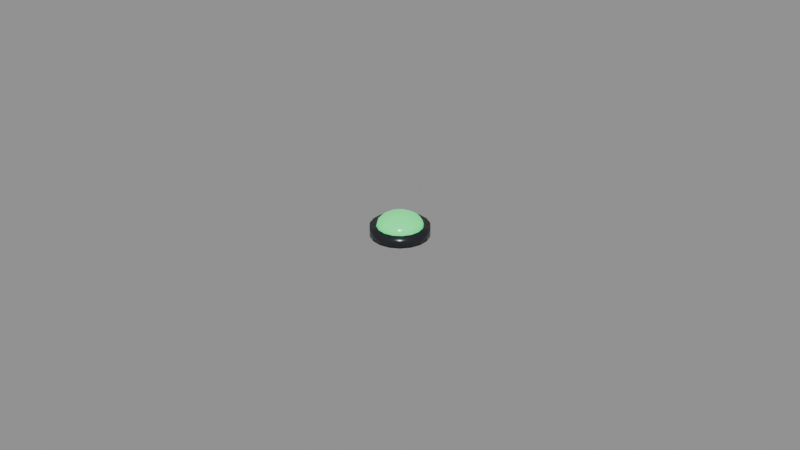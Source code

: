 # Source: TaskBoard_StatusMarker.blend  (saved by Blender 5.3.31; exported with 4.5.12 LTS)
import bpy
from mathutils import Matrix  # noqa: F401  (used for matrix-valued properties, if any)

bpy.ops.wm.read_factory_settings(use_empty=True)
scene = bpy.context.scene
scene.name = 'Scene'

# ---- materials (node trees are filled in below, after node groups)
mat_mat_charcoalvisor = bpy.data.materials.new('Mat_CharcoalVisor')
mat_mat_charcoalvisor.diffuse_color = (0.01533, 0.01739, 0.02452, 1.0)
mat_mat_statusgreen = bpy.data.materials.new('Mat_StatusGreen')
mat_mat_statusgreen.diffuse_color = (0.03968, 0.6383, 0.1706, 1.0)

# ---- material node trees
mat_mat_charcoalvisor.use_nodes = True; mat_mat_charcoalvisor.node_tree.nodes.clear()
_N = mat_mat_charcoalvisor.node_tree.nodes; _L = mat_mat_charcoalvisor.node_tree.links
n0 = _N.new('ShaderNodeBsdfPrincipled'); n0.name = 'Principled BSDF'; n0.location = (-200, 100)
n0.inputs[0].default_value = (0.01533, 0.01739, 0.02452, 1.0)
n0.inputs[1].default_value = 0.15
n0.inputs[2].default_value = 0.22
n0.inputs[10].default_value = 0.005
n1 = _N.new('ShaderNodeOutputMaterial'); n1.name = 'Material Output'; n1.location = (200, 100)
_L.new(n0.outputs[0], n1.inputs[0])
n1.is_active_output = True
mat_mat_statusgreen.use_nodes = True; mat_mat_statusgreen.node_tree.nodes.clear()
_N = mat_mat_statusgreen.node_tree.nodes; _L = mat_mat_statusgreen.node_tree.links
n0 = _N.new('ShaderNodeBsdfPrincipled'); n0.name = 'Principled BSDF'; n0.location = (-200, 100)
n0.inputs[0].default_value = (0.03968, 0.6383, 0.1706, 1.0)
n0.inputs[2].default_value = 0.2
n0.inputs[10].default_value = 0.005
n0.inputs[27].default_value = (0.03968, 0.6921, 0.1706, 1.0)
n0.inputs[28].default_value = 1.1
n1 = _N.new('ShaderNodeOutputMaterial'); n1.name = 'Material Output'; n1.location = (200, 100)
_L.new(n0.outputs[0], n1.inputs[0])
n1.is_active_output = True

# ---- meshes
me_cylinder = bpy.data.meshes.new('Cylinder')
me_cylinder.from_pydata([(0.0, 0.009, -0.0015), (0.0, 0.009, 0.0015), (0.003078, 0.008457, -0.0015), (0.003078, 0.008457, 0.0015), (0.005785, 0.006894, -0.0015), (0.005785, 0.006894, 0.0015), (0.007794, 0.0045, -0.0015), (0.007794, 0.0045, 0.0015), (0.008863, 0.001563, -0.0015), (0.008863, 0.001563, 0.0015), (0.008863, -0.001563, -0.0015), (0.008863, -0.001563, 0.0015), (0.007794, -0.0045, -0.0015), (0.007794, -0.0045, 0.0015), (0.005785, -0.006894, -0.0015), (0.005785, -0.006894, 0.0015), (0.003078, -0.008457, -0.0015), (0.003078, -0.008457, 0.0015), (0.0, -0.009, -0.0015), (0.0, -0.009, 0.0015), (-0.003078, -0.008457, -0.0015), (-0.003078, -0.008457, 0.0015), (-0.005785, -0.006894, -0.0015), (-0.005785, -0.006894, 0.0015), (-0.007794, -0.0045, -0.0015), (-0.007794, -0.0045, 0.0015), (-0.008863, -0.001563, -0.0015), (-0.008863, -0.001563, 0.0015), (-0.008863, 0.001563, -0.0015), (-0.008863, 0.001563, 0.0015), (-0.007794, 0.0045, -0.0015), (-0.007794, 0.0045, 0.0015), (-0.005785, 0.006894, -0.0015), (-0.005785, 0.006894, 0.0015), (-0.003078, 0.008457, -0.0015), (-0.003078, 0.008457, 0.0015)], [], [(0, 1, 3, 2), (2, 3, 5, 4), (4, 5, 7, 6), (6, 7, 9, 8), (8, 9, 11, 10), (10, 11, 13, 12), (12, 13, 15, 14), (14, 15, 17, 16), (16, 17, 19, 18), (18, 19, 21, 20), (20, 21, 23, 22), (22, 23, 25, 24), (24, 25, 27, 26), (26, 27, 29, 28), (28, 29, 31, 30), (30, 31, 33, 32), (3, 1, 35, 33, 31, 29, 27, 25, 23, 21, 19, 17, 15, 13, 11, 9, 7, 5), (32, 33, 35, 34), (34, 35, 1, 0), (0, 2, 4, 6, 8, 10, 12, 14, 16, 18, 20, 22, 24, 26, 28, 30, 32, 34)])
me_cylinder.polygons.foreach_set('use_smooth', [True] * 20)
_uv = me_cylinder.uv_layers.new(name='UVMap')
_uv.uv.foreach_set('vector', [1.0, 0.5, 1.0, 1.0, 0.9444, 1.0, 0.9444, 0.5, 0.9444, 0.5, 0.9444, 1.0, 0.8889, 1.0, 0.8889, 0.5, 0.8889, 0.5, 0.8889, 1.0, 0.8333, 1.0, 0.8333, 0.5, 0.8333, 0.5, 0.8333, 1.0, 0.7778, 1.0, 0.7778, 0.5, 0.7778, 0.5, 0.7778, 1.0, 0.7222, 1.0, 0.7222, 0.5, 0.7222, 0.5, 0.7222, 1.0, 0.6667, 1.0, 0.6667, 0.5, 0.6667, 0.5, 0.6667, 1.0, 0.6111, 1.0, 0.6111, 0.5, 0.6111, 0.5, 0.6111, 1.0, 0.5556, 1.0, 0.5556, 0.5, 0.5556, 0.5, 0.5556, 1.0, 0.5, 1.0, 0.5, 0.5, 0.5, 0.5, 0.5, 1.0, 0.4444, 1.0, 0.4444, 0.5, 0.4444, 0.5, 0.4444, 1.0, 0.3889, 1.0, 0.3889, 0.5, 0.3889, 0.5, 0.3889, 1.0, 0.3333, 1.0, 0.3333, 0.5, 0.3333, 0.5, 0.3333, 1.0, 0.2778, 1.0, 0.2778, 0.5, 0.2778, 0.5, 0.2778, 1.0, 0.2222, 1.0, 0.2222, 0.5, 0.2222, 0.5, 0.2222, 1.0, 0.1667, 1.0, 0.1667, 0.5, 0.1667, 0.5, 0.1667, 1.0, 0.1111, 1.0, 0.1111, 0.5, 0.3321, 0.4755, 0.25, 0.49, 0.1679, 0.4755, 0.09573, 0.4339, 0.04215, 0.37, 0.01365, 0.2917, 0.01365, 0.2083, 0.04215, 0.13, 0.09573, 0.06615, 0.1679, 0.02447, 0.25, 0.01, 0.3321, 0.02447, 0.4043, 0.06615, 0.4578, 0.13, 0.4864, 0.2083, 0.4864, 0.2917, 0.4578, 0.37, 0.4043, 0.4339, 0.1111, 0.5, 0.1111, 1.0, 0.05556, 1.0, 0.05556, 0.5, 0.05556, 0.5, 0.05556, 1.0, -1.863e-07, 1.0, -1.863e-07, 0.5, 0.75, 0.49, 0.8321, 0.4755, 0.9043, 0.4339, 0.9578, 0.37, 0.9864, 0.2917, 0.9864, 0.2083, 0.9578, 0.13, 0.9043, 0.06615, 0.8321, 0.02447, 0.75, 0.01, 0.6679, 0.02447, 0.5957, 0.06615, 0.5422, 0.13, 0.5136, 0.2083, 0.5136, 0.2917, 0.5422, 0.37, 0.5957, 0.4339, 0.6679, 0.4755])
me_cylinder.materials.append(mat_mat_charcoalvisor)
me_cylinder.update()
me_sphere = bpy.data.meshes.new('Sphere')
me_sphere.from_pydata([(0.0, 0.0, 0.004), (0.0, 0.005663, 0.002351), (0.0, 0.007, 0.0), (0.0, 0.006657, -0.001236), (0.0, 0.005663, -0.002351), (0.0, 0.002163, -0.003804), (0.0, 0.0, -0.004), (0.0008278, 0.001998, 0.003804), (0.001575, 0.003801, 0.003236), (0.002167, 0.005232, 0.002351), (0.002548, 0.006151, 0.001236), (0.002679, 0.006467, 0.0), (0.002548, 0.006151, -0.001236), (0.002167, 0.005232, -0.002351), (0.001575, 0.003801, -0.003236), (0.0008278, 0.001998, -0.003804), (0.00153, 0.00153, 0.003804), (0.002909, 0.002909, 0.003236), (0.004004, 0.004004, 0.002351), (0.004707, 0.004707, 0.001236), (0.00495, 0.00495, 0.0), (0.004707, 0.004707, -0.001236), (0.004004, 0.004004, -0.002351), (0.002909, 0.002909, -0.003236), (0.00153, 0.00153, -0.003804), (0.001998, 0.0008278, 0.003804), (0.003801, 0.001575, 0.003236), (0.005232, 0.002167, 0.002351), (0.006151, 0.002548, 0.001236), (0.006467, 0.002679, 0.0), (0.006151, 0.002548, -0.001236), (0.005232, 0.002167, -0.002351), (0.003801, 0.001575, -0.003236), (0.001998, 0.0008278, -0.003804), (0.002163, -3.651e-10, 0.003804), (0.004114, -6.258e-10, 0.003236), (0.005663, -1.043e-09, 0.002351), (0.006657, -6.258e-10, 0.001236), (0.007, -1.043e-09, 0.0), (0.006657, -6.258e-10, -0.001236), (0.005663, -1.043e-09, -0.002351), (0.004114, -6.258e-10, -0.003236), (0.002163, -3.651e-10, -0.003804), (0.001998, -0.0008278, 0.003804), (0.003801, -0.001575, 0.003236), (0.005232, -0.002167, 0.002351), (0.006151, -0.002548, 0.001236), (0.006467, -0.002679, 0.0), (0.006151, -0.002548, -0.001236), (0.005232, -0.002167, -0.002351), (0.003801, -0.001575, -0.003236), (0.001998, -0.0008278, -0.003804), (0.00153, -0.00153, 0.003804), (0.002909, -0.002909, 0.003236), (0.004004, -0.004004, 0.002351), (0.004707, -0.004707, 0.001236), (0.00495, -0.00495, 0.0), (0.004707, -0.004707, -0.001236), (0.004004, -0.004004, -0.002351), (0.002909, -0.002909, -0.003236), (0.00153, -0.00153, -0.003804), (0.0008278, -0.001998, 0.003804), (0.001575, -0.003801, 0.003236), (0.002167, -0.005232, 0.002351), (0.002548, -0.006151, 0.001236), (0.002679, -0.006467, 0.0), (0.002548, -0.006151, -0.001236), (0.002167, -0.005232, -0.002351), (0.001575, -0.003801, -0.003236), (0.0008278, -0.001998, -0.003804), (-6.258e-10, -0.002163, 0.003804), (-1.252e-09, -0.004114, 0.003236), (-1.669e-09, -0.005663, 0.002351), (-1.878e-09, -0.006657, 0.001236), (-2.503e-09, -0.007, 0.0), (-1.878e-09, -0.006657, -0.001236), (-1.669e-09, -0.005663, -0.002351), (-1.252e-09, -0.004114, -0.003236), (-6.258e-10, -0.002163, -0.003804), (-0.0008278, -0.001998, 0.003804), (-0.001575, -0.003801, 0.003236), (-0.002167, -0.005232, 0.002351), (-0.002548, -0.006151, 0.001236), (-0.002679, -0.006467, 0.0), (-0.002548, -0.006151, -0.001236), (-0.002167, -0.005232, -0.002351), (-0.001575, -0.003801, -0.003236), (-0.0008278, -0.001998, -0.003804), (-0.00153, -0.00153, 0.003804), (-0.002909, -0.002909, 0.003236), (-0.004004, -0.004004, 0.002351), (-0.004707, -0.004707, 0.001236), (-0.00495, -0.00495, 0.0), (-0.004707, -0.004707, -0.001236), (-0.004004, -0.004004, -0.002351), (-0.002909, -0.002909, -0.003236), (-0.00153, -0.00153, -0.003804), (-0.001998, -0.0008278, 0.003804), (-0.003801, -0.001575, 0.003236), (-0.005232, -0.002167, 0.002351), (-0.006151, -0.002548, 0.001236), (-0.006467, -0.002679, 0.0), (-0.006151, -0.002548, -0.001236), (-0.005232, -0.002167, -0.002351), (-0.003801, -0.001575, -0.003236), (-0.001998, -0.0008278, -0.003804), (-0.002163, 8.345e-10, 0.003804), (-0.004114, 1.773e-09, 0.003236), (-0.005663, 2.295e-09, 0.002351), (-0.006657, 3.129e-09, 0.001236), (-0.007, 3.546e-09, 0.0), (-0.006657, 3.129e-09, -0.001236), (-0.005663, 2.295e-09, -0.002351), (-0.004114, 1.773e-09, -0.003236), (-0.002163, 8.345e-10, -0.003804), (-0.001998, 0.0008278, 0.003804), (-0.003801, 0.001575, 0.003236), (-0.005232, 0.002167, 0.002351), (-0.006151, 0.002548, 0.001236), (-0.006467, 0.002679, 0.0), (-0.006151, 0.002548, -0.001236), (-0.005232, 0.002167, -0.002351), (-0.003801, 0.001575, -0.003236), (-0.001998, 0.0008278, -0.003804), (-0.00153, 0.00153, 0.003804), (-0.002909, 0.002909, 0.003236), (-0.004004, 0.004004, 0.002351), (-0.004707, 0.004707, 0.001236), (-0.00495, 0.00495, 0.0), (-0.004707, 0.004707, -0.001236), (-0.004004, 0.004004, -0.002351), (-0.002909, 0.002909, -0.003236), (-0.00153, 0.00153, -0.003804), (-0.0008278, 0.001998, 0.003804), (-0.001575, 0.003801, 0.003236), (-0.002167, 0.005232, 0.002351), (-0.002548, 0.006151, 0.001236), (-0.002679, 0.006467, 0.0), (-0.002548, 0.006151, -0.001236), (-0.002167, 0.005232, -0.002351), (-0.001575, 0.003801, -0.003236), (-0.0008278, 0.001998, -0.003804), (1.147e-09, 0.002163, 0.003804), (2.295e-09, 0.004114, 0.003236), (3.755e-09, 0.006657, 0.001236), (2.295e-09, 0.004114, -0.003236)], [], [(144, 1, 9, 10), (142, 0, 7), (145, 4, 13, 14), (2, 144, 10, 11), (143, 142, 7, 8), (5, 145, 14, 15), (3, 2, 11, 12), (1, 143, 8, 9), (6, 5, 15), (4, 3, 12, 13), (7, 0, 16), (14, 13, 22, 23), (11, 10, 19, 20), (8, 7, 16, 17), (15, 14, 23, 24), (12, 11, 20, 21), (9, 8, 17, 18), (6, 15, 24), (13, 12, 21, 22), (10, 9, 18, 19), (22, 21, 30, 31), (19, 18, 27, 28), (16, 0, 25), (23, 22, 31, 32), (20, 19, 28, 29), (17, 16, 25, 26), (24, 23, 32, 33), (21, 20, 29, 30), (18, 17, 26, 27), (6, 24, 33), (27, 26, 35, 36), (6, 33, 42), (31, 30, 39, 40), (28, 27, 36, 37), (25, 0, 34), (32, 31, 40, 41), (29, 28, 37, 38), (26, 25, 34, 35), (33, 32, 41, 42), (30, 29, 38, 39), (39, 38, 47, 48), (36, 35, 44, 45), (6, 42, 51), (40, 39, 48, 49), (37, 36, 45, 46), (34, 0, 43), (41, 40, 49, 50), (38, 37, 46, 47), (35, 34, 43, 44), (42, 41, 50, 51), (44, 43, 52, 53), (51, 50, 59, 60), (48, 47, 56, 57), (45, 44, 53, 54), (6, 51, 60), (49, 48, 57, 58), (46, 45, 54, 55), (43, 0, 52), (50, 49, 58, 59), (47, 46, 55, 56), (59, 58, 67, 68), (56, 55, 64, 65), (53, 52, 61, 62), (60, 59, 68, 69), (57, 56, 65, 66), (54, 53, 62, 63), (6, 60, 69), (58, 57, 66, 67), (55, 54, 63, 64), (52, 0, 61), (64, 63, 72, 73), (61, 0, 70), (68, 67, 76, 77), (65, 64, 73, 74), (62, 61, 70, 71), (69, 68, 77, 78), (66, 65, 74, 75), (63, 62, 71, 72), (6, 69, 78), (67, 66, 75, 76), (76, 75, 84, 85), (73, 72, 81, 82), (70, 0, 79), (77, 76, 85, 86), (74, 73, 82, 83), (71, 70, 79, 80), (78, 77, 86, 87), (75, 74, 83, 84), (72, 71, 80, 81), (6, 78, 87), (81, 80, 89, 90), (6, 87, 96), (85, 84, 93, 94), (82, 81, 90, 91), (79, 0, 88), (86, 85, 94, 95), (83, 82, 91, 92), (80, 79, 88, 89), (87, 86, 95, 96), (84, 83, 92, 93), (96, 95, 104, 105), (93, 92, 101, 102), (90, 89, 98, 99), (6, 96, 105), (94, 93, 102, 103), (91, 90, 99, 100), (88, 0, 97), (95, 94, 103, 104), (92, 91, 100, 101), (89, 88, 97, 98), (101, 100, 109, 110), (98, 97, 106, 107), (105, 104, 113, 114), (102, 101, 110, 111), (99, 98, 107, 108), (6, 105, 114), (103, 102, 111, 112), (100, 99, 108, 109), (97, 0, 106), (104, 103, 112, 113), (106, 0, 115), (113, 112, 121, 122), (110, 109, 118, 119), (107, 106, 115, 116), (114, 113, 122, 123), (111, 110, 119, 120), (108, 107, 116, 117), (6, 114, 123), (112, 111, 120, 121), (109, 108, 117, 118), (118, 117, 126, 127), (115, 0, 124), (122, 121, 130, 131), (119, 118, 127, 128), (116, 115, 124, 125), (123, 122, 131, 132), (120, 119, 128, 129), (117, 116, 125, 126), (6, 123, 132), (121, 120, 129, 130), (6, 132, 141), (130, 129, 138, 139), (127, 126, 135, 136), (124, 0, 133), (131, 130, 139, 140), (128, 127, 136, 137), (125, 124, 133, 134), (132, 131, 140, 141), (129, 128, 137, 138), (126, 125, 134, 135), (138, 137, 2, 3), (135, 134, 143, 1), (6, 141, 5), (139, 138, 3, 4), (136, 135, 1, 144), (133, 0, 142), (140, 139, 4, 145), (137, 136, 144, 2), (134, 133, 142, 143), (141, 140, 145, 5)])
me_sphere.polygons.foreach_set('use_smooth', [True] * 160)
_uv = me_sphere.uv_layers.new(name='UVMap')
_uv.uv.foreach_set('vector', [0.75, 0.6, 0.75, 0.7, 0.6875, 0.7, 0.6875, 0.6, 0.75, 0.9, 0.7187, 1.0, 0.6875, 0.9, 0.75, 0.2, 0.75, 0.3, 0.6875, 0.3, 0.6875, 0.2, 0.75, 0.5, 0.75, 0.6, 0.6875, 0.6, 0.6875, 0.5, 0.75, 0.8, 0.75, 0.9, 0.6875, 0.9, 0.6875, 0.8, 0.75, 0.1, 0.75, 0.2, 0.6875, 0.2, 0.6875, 0.1, 0.75, 0.4, 0.75, 0.5, 0.6875, 0.5, 0.6875, 0.4, 0.75, 0.7, 0.75, 0.8, 0.6875, 0.8, 0.6875, 0.7, 0.7188, 0.0, 0.75, 0.1, 0.6875, 0.1, 0.75, 0.3, 0.75, 0.4, 0.6875, 0.4, 0.6875, 0.3, 0.6875, 0.9, 0.6562, 1.0, 0.625, 0.9, 0.6875, 0.2, 0.6875, 0.3, 0.625, 0.3, 0.625, 0.2, 0.6875, 0.5, 0.6875, 0.6, 0.625, 0.6, 0.625, 0.5, 0.6875, 0.8, 0.6875, 0.9, 0.625, 0.9, 0.625, 0.8, 0.6875, 0.1, 0.6875, 0.2, 0.625, 0.2, 0.625, 0.1, 0.6875, 0.4, 0.6875, 0.5, 0.625, 0.5, 0.625, 0.4, 0.6875, 0.7, 0.6875, 0.8, 0.625, 0.8, 0.625, 0.7, 0.6562, 0.0, 0.6875, 0.1, 0.625, 0.1, 0.6875, 0.3, 0.6875, 0.4, 0.625, 0.4, 0.625, 0.3, 0.6875, 0.6, 0.6875, 0.7, 0.625, 0.7, 0.625, 0.6, 0.625, 0.3, 0.625, 0.4, 0.5625, 0.4, 0.5625, 0.3, 0.625, 0.6, 0.625, 0.7, 0.5625, 0.7, 0.5625, 0.6, 0.625, 0.9, 0.5938, 1.0, 0.5625, 0.9, 0.625, 0.2, 0.625, 0.3, 0.5625, 0.3, 0.5625, 0.2, 0.625, 0.5, 0.625, 0.6, 0.5625, 0.6, 0.5625, 0.5, 0.625, 0.8, 0.625, 0.9, 0.5625, 0.9, 0.5625, 0.8, 0.625, 0.1, 0.625, 0.2, 0.5625, 0.2, 0.5625, 0.1, 0.625, 0.4, 0.625, 0.5, 0.5625, 0.5, 0.5625, 0.4, 0.625, 0.7, 0.625, 0.8, 0.5625, 0.8, 0.5625, 0.7, 0.5938, 0.0, 0.625, 0.1, 0.5625, 0.1, 0.5625, 0.7, 0.5625, 0.8, 0.5, 0.8, 0.5, 0.7, 0.5312, 0.0, 0.5625, 0.1, 0.5, 0.1, 0.5625, 0.3, 0.5625, 0.4, 0.5, 0.4, 0.5, 0.3, 0.5625, 0.6, 0.5625, 0.7, 0.5, 0.7, 0.5, 0.6, 0.5625, 0.9, 0.5312, 1.0, 0.5, 0.9, 0.5625, 0.2, 0.5625, 0.3, 0.5, 0.3, 0.5, 0.2, 0.5625, 0.5, 0.5625, 0.6, 0.5, 0.6, 0.5, 0.5, 0.5625, 0.8, 0.5625, 0.9, 0.5, 0.9, 0.5, 0.8, 0.5625, 0.1, 0.5625, 0.2, 0.5, 0.2, 0.5, 0.1, 0.5625, 0.4, 0.5625, 0.5, 0.5, 0.5, 0.5, 0.4, 0.5, 0.4, 0.5, 0.5, 0.4375, 0.5, 0.4375, 0.4, 0.5, 0.7, 0.5, 0.8, 0.4375, 0.8, 0.4375, 0.7, 0.4687, 0.0, 0.5, 0.1, 0.4375, 0.1, 0.5, 0.3, 0.5, 0.4, 0.4375, 0.4, 0.4375, 0.3, 0.5, 0.6, 0.5, 0.7, 0.4375, 0.7, 0.4375, 0.6, 0.5, 0.9, 0.4687, 1.0, 0.4375, 0.9, 0.5, 0.2, 0.5, 0.3, 0.4375, 0.3, 0.4375, 0.2, 0.5, 0.5, 0.5, 0.6, 0.4375, 0.6, 0.4375, 0.5, 0.5, 0.8, 0.5, 0.9, 0.4375, 0.9, 0.4375, 0.8, 0.5, 0.1, 0.5, 0.2, 0.4375, 0.2, 0.4375, 0.1, 0.4375, 0.8, 0.4375, 0.9, 0.375, 0.9, 0.375, 0.8, 0.4375, 0.1, 0.4375, 0.2, 0.375, 0.2, 0.375, 0.1, 0.4375, 0.4, 0.4375, 0.5, 0.375, 0.5, 0.375, 0.4, 0.4375, 0.7, 0.4375, 0.8, 0.375, 0.8, 0.375, 0.7, 0.4062, 0.0, 0.4375, 0.1, 0.375, 0.1, 0.4375, 0.3, 0.4375, 0.4, 0.375, 0.4, 0.375, 0.3, 0.4375, 0.6, 0.4375, 0.7, 0.375, 0.7, 0.375, 0.6, 0.4375, 0.9, 0.4062, 1.0, 0.375, 0.9, 0.4375, 0.2, 0.4375, 0.3, 0.375, 0.3, 0.375, 0.2, 0.4375, 0.5, 0.4375, 0.6, 0.375, 0.6, 0.375, 0.5, 0.375, 0.2, 0.375, 0.3, 0.3125, 0.3, 0.3125, 0.2, 0.375, 0.5, 0.375, 0.6, 0.3125, 0.6, 0.3125, 0.5, 0.375, 0.8, 0.375, 0.9, 0.3125, 0.9, 0.3125, 0.8, 0.375, 0.1, 0.375, 0.2, 0.3125, 0.2, 0.3125, 0.1, 0.375, 0.4, 0.375, 0.5, 0.3125, 0.5, 0.3125, 0.4, 0.375, 0.7, 0.375, 0.8, 0.3125, 0.8, 0.3125, 0.7, 0.3437, 0.0, 0.375, 0.1, 0.3125, 0.1, 0.375, 0.3, 0.375, 0.4, 0.3125, 0.4, 0.3125, 0.3, 0.375, 0.6, 0.375, 0.7, 0.3125, 0.7, 0.3125, 0.6, 0.375, 0.9, 0.3437, 1.0, 0.3125, 0.9, 0.3125, 0.6, 0.3125, 0.7, 0.25, 0.7, 0.25, 0.6, 0.3125, 0.9, 0.2812, 1.0, 0.25, 0.9, 0.3125, 0.2, 0.3125, 0.3, 0.25, 0.3, 0.25, 0.2, 0.3125, 0.5, 0.3125, 0.6, 0.25, 0.6, 0.25, 0.5, 0.3125, 0.8, 0.3125, 0.9, 0.25, 0.9, 0.25, 0.8, 0.3125, 0.1, 0.3125, 0.2, 0.25, 0.2, 0.25, 0.1, 0.3125, 0.4, 0.3125, 0.5, 0.25, 0.5, 0.25, 0.4, 0.3125, 0.7, 0.3125, 0.8, 0.25, 0.8, 0.25, 0.7, 0.2812, 0.0, 0.3125, 0.1, 0.25, 0.1, 0.3125, 0.3, 0.3125, 0.4, 0.25, 0.4, 0.25, 0.3, 0.25, 0.3, 0.25, 0.4, 0.1875, 0.4, 0.1875, 0.3, 0.25, 0.6, 0.25, 0.7, 0.1875, 0.7, 0.1875, 0.6, 0.25, 0.9, 0.2187, 1.0, 0.1875, 0.9, 0.25, 0.2, 0.25, 0.3, 0.1875, 0.3, 0.1875, 0.2, 0.25, 0.5, 0.25, 0.6, 0.1875, 0.6, 0.1875, 0.5, 0.25, 0.8, 0.25, 0.9, 0.1875, 0.9, 0.1875, 0.8, 0.25, 0.1, 0.25, 0.2, 0.1875, 0.2, 0.1875, 0.1, 0.25, 0.4, 0.25, 0.5, 0.1875, 0.5, 0.1875, 0.4, 0.25, 0.7, 0.25, 0.8, 0.1875, 0.8, 0.1875, 0.7, 0.2187, 0.0, 0.25, 0.1, 0.1875, 0.1, 0.1875, 0.7, 0.1875, 0.8, 0.125, 0.8, 0.125, 0.7, 0.1562, 0.0, 0.1875, 0.1, 0.125, 0.1, 0.1875, 0.3, 0.1875, 0.4, 0.125, 0.4, 0.125, 0.3, 0.1875, 0.6, 0.1875, 0.7, 0.125, 0.7, 0.125, 0.6, 0.1875, 0.9, 0.1562, 1.0, 0.125, 0.9, 0.1875, 0.2, 0.1875, 0.3, 0.125, 0.3, 0.125, 0.2, 0.1875, 0.5, 0.1875, 0.6, 0.125, 0.6, 0.125, 0.5, 0.1875, 0.8, 0.1875, 0.9, 0.125, 0.9, 0.125, 0.8, 0.1875, 0.1, 0.1875, 0.2, 0.125, 0.2, 0.125, 0.1, 0.1875, 0.4, 0.1875, 0.5, 0.125, 0.5, 0.125, 0.4, 0.125, 0.1, 0.125, 0.2, 0.0625, 0.2, 0.0625, 0.1, 0.125, 0.4, 0.125, 0.5, 0.0625, 0.5, 0.0625, 0.4, 0.125, 0.7, 0.125, 0.8, 0.0625, 0.8, 0.0625, 0.7, 0.09375, 0.0, 0.125, 0.1, 0.0625, 0.1, 0.125, 0.3, 0.125, 0.4, 0.0625, 0.4, 0.0625, 0.3, 0.125, 0.6, 0.125, 0.7, 0.0625, 0.7, 0.0625, 0.6, 0.125, 0.9, 0.09375, 1.0, 0.0625, 0.9, 0.125, 0.2, 0.125, 0.3, 0.0625, 0.3, 0.0625, 0.2, 0.125, 0.5, 0.125, 0.6, 0.0625, 0.6, 0.0625, 0.5, 0.125, 0.8, 0.125, 0.9, 0.0625, 0.9, 0.0625, 0.8, 0.0625, 0.5, 0.0625, 0.6, 0.0, 0.6, 0.0, 0.5, 0.0625, 0.8, 0.0625, 0.9, 0.0, 0.9, 0.0, 0.8, 0.0625, 0.1, 0.0625, 0.2, 0.0, 0.2, 0.0, 0.1, 0.0625, 0.4, 0.0625, 0.5, 0.0, 0.5, 0.0, 0.4, 0.0625, 0.7, 0.0625, 0.8, 0.0, 0.8, 0.0, 0.7, 0.03125, 0.0, 0.0625, 0.1, 0.0, 0.1, 0.0625, 0.3, 0.0625, 0.4, 0.0, 0.4, 0.0, 0.3, 0.0625, 0.6, 0.0625, 0.7, 0.0, 0.7, 0.0, 0.6, 0.0625, 0.9, 0.03125, 1.0, 0.0, 0.9, 0.0625, 0.2, 0.0625, 0.3, 0.0, 0.3, 0.0, 0.2, 1.0, 0.9, 0.9687, 1.0, 0.9375, 0.9, 1.0, 0.2, 1.0, 0.3, 0.9375, 0.3, 0.9375, 0.2, 1.0, 0.5, 1.0, 0.6, 0.9375, 0.6, 0.9375, 0.5, 1.0, 0.8, 1.0, 0.9, 0.9375, 0.9, 0.9375, 0.8, 1.0, 0.1, 1.0, 0.2, 0.9375, 0.2, 0.9375, 0.1, 1.0, 0.4, 1.0, 0.5, 0.9375, 0.5, 0.9375, 0.4, 1.0, 0.7, 1.0, 0.8, 0.9375, 0.8, 0.9375, 0.7, 0.9687, 0.0, 1.0, 0.1, 0.9375, 0.1, 1.0, 0.3, 1.0, 0.4, 0.9375, 0.4, 0.9375, 0.3, 1.0, 0.6, 1.0, 0.7, 0.9375, 0.7, 0.9375, 0.6, 0.9375, 0.6, 0.9375, 0.7, 0.875, 0.7, 0.875, 0.6, 0.9375, 0.9, 0.9062, 1.0, 0.875, 0.9, 0.9375, 0.2, 0.9375, 0.3, 0.875, 0.3, 0.875, 0.2, 0.9375, 0.5, 0.9375, 0.6, 0.875, 0.6, 0.875, 0.5, 0.9375, 0.8, 0.9375, 0.9, 0.875, 0.9, 0.875, 0.8, 0.9375, 0.1, 0.9375, 0.2, 0.875, 0.2, 0.875, 0.1, 0.9375, 0.4, 0.9375, 0.5, 0.875, 0.5, 0.875, 0.4, 0.9375, 0.7, 0.9375, 0.8, 0.875, 0.8, 0.875, 0.7, 0.9062, 0.0, 0.9375, 0.1, 0.875, 0.1, 0.9375, 0.3, 0.9375, 0.4, 0.875, 0.4, 0.875, 0.3, 0.8437, 0.0, 0.875, 0.1, 0.8125, 0.1, 0.875, 0.3, 0.875, 0.4, 0.8125, 0.4, 0.8125, 0.3, 0.875, 0.6, 0.875, 0.7, 0.8125, 0.7, 0.8125, 0.6, 0.875, 0.9, 0.8437, 1.0, 0.8125, 0.9, 0.875, 0.2, 0.875, 0.3, 0.8125, 0.3, 0.8125, 0.2, 0.875, 0.5, 0.875, 0.6, 0.8125, 0.6, 0.8125, 0.5, 0.875, 0.8, 0.875, 0.9, 0.8125, 0.9, 0.8125, 0.8, 0.875, 0.1, 0.875, 0.2, 0.8125, 0.2, 0.8125, 0.1, 0.875, 0.4, 0.875, 0.5, 0.8125, 0.5, 0.8125, 0.4, 0.875, 0.7, 0.875, 0.8, 0.8125, 0.8, 0.8125, 0.7, 0.8125, 0.4, 0.8125, 0.5, 0.75, 0.5, 0.75, 0.4, 0.8125, 0.7, 0.8125, 0.8, 0.75, 0.8, 0.75, 0.7, 0.7812, 0.0, 0.8125, 0.1, 0.75, 0.1, 0.8125, 0.3, 0.8125, 0.4, 0.75, 0.4, 0.75, 0.3, 0.8125, 0.6, 0.8125, 0.7, 0.75, 0.7, 0.75, 0.6, 0.8125, 0.9, 0.7812, 1.0, 0.75, 0.9, 0.8125, 0.2, 0.8125, 0.3, 0.75, 0.3, 0.75, 0.2, 0.8125, 0.5, 0.8125, 0.6, 0.75, 0.6, 0.75, 0.5, 0.8125, 0.8, 0.8125, 0.9, 0.75, 0.9, 0.75, 0.8, 0.8125, 0.1, 0.8125, 0.2, 0.75, 0.2, 0.75, 0.1])
me_sphere.materials.append(mat_mat_statusgreen)
me_sphere.update()

# ---- objects
ob_taskboard_statusmarker = bpy.data.objects.new('TaskBoard_StatusMarker', None)
ob_status_rim = bpy.data.objects.new('Status_Rim', me_cylinder)
ob_status_dome = bpy.data.objects.new('Status_Dome', me_sphere)

# ---- transforms, parenting, visibility, modifiers, constraints
ob_taskboard_statusmarker.location = (0.0, 0.0, 0.0)
ob_status_rim.parent = ob_taskboard_statusmarker
ob_status_rim.location = (0.0, 0.0, 0.0015)
ob_status_dome.parent = ob_taskboard_statusmarker
ob_status_dome.location = (0.0, 0.0, 0.003)

# ---- collection membership
scene.collection.objects.link(ob_taskboard_statusmarker)
scene.collection.objects.link(ob_status_rim)
scene.collection.objects.link(ob_status_dome)

# ---- scene / render settings (as saved in the file)
scene.frame_start = 1; scene.frame_end = 250; scene.frame_set(1)
scene.render.engine = 'BLENDER_EEVEE_NEXT'
scene.render.bake_bias = 0.0
scene.render.bake_samples = 0
scene.render.compositor_device = 'GPU'
scene.eevee.use_volume_custom_range = False
scene.eevee.fast_gi_thickness_near = 0.1
scene.eevee.fast_gi_thickness_far = 0.0
scene.eevee.ray_tracing_options.screen_trace_thickness = 0.1
bpy.context.view_layer.update()

# ---- added for rendering (the .blend has no active camera and no usable light): camera, sun + grey world if the file has none
cam_auto = bpy.data.cameras.new('AutoCamera')
cam_auto.lens = 50.0
cam_auto.sensor_width = 36.0
cam_auto.clip_end = 1000.0
ob_auto_camera = bpy.data.objects.new('AutoCamera', cam_auto)
scene.collection.objects.link(ob_auto_camera)
ob_auto_camera.location = (0.185045, -0.222054, 0.151036)
ob_auto_camera.rotation_euler = (1.09748, -7.21219e-08, 0.694738)
scene.camera = ob_auto_camera
light_auto_sun = bpy.data.lights.new('AutoSun', 'SUN')
light_auto_sun.energy = 3.0
light_auto_sun.angle = 0.0523599
ob_auto_sun = bpy.data.objects.new('AutoSun', light_auto_sun)
scene.collection.objects.link(ob_auto_sun)
ob_auto_sun.rotation_euler = (0.872665, 0.174533, 0.523599)
if scene.world is None:
    world_auto = bpy.data.worlds.new('AutoWorld')
    world_auto.color = (0.3, 0.3, 0.3)
    scene.world = world_auto
bpy.context.view_layer.update()
